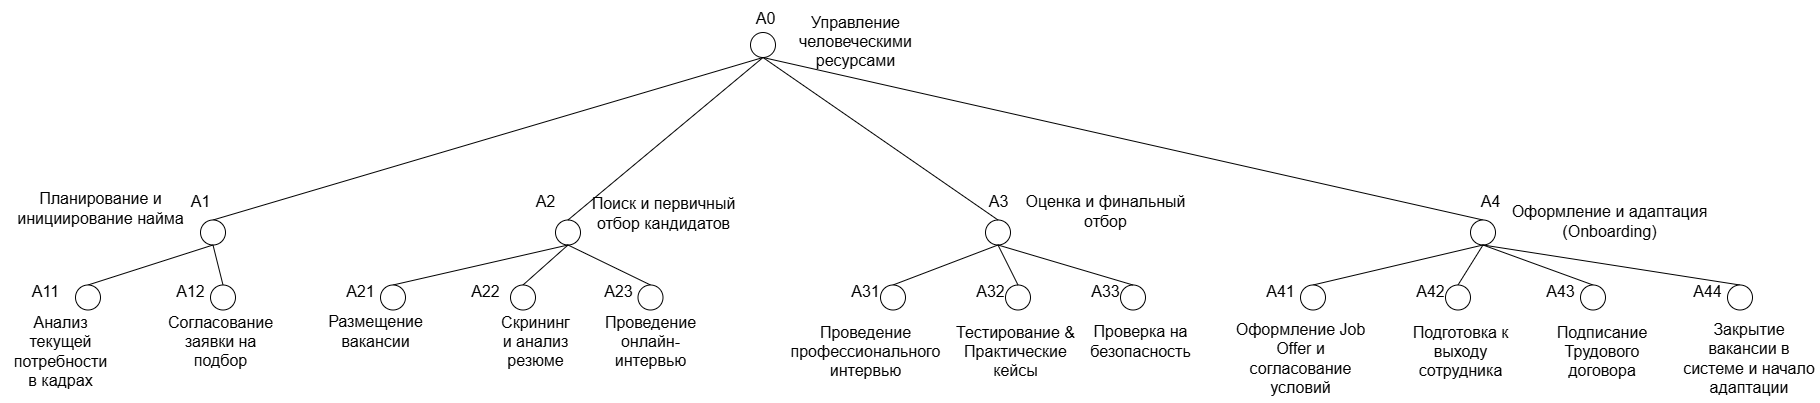

The diagram above was exported from draw.io. Its source (the exported page's mxGraphModel, read from the mxfile embedded in the PNG):
<mxGraphModel dx="3453" dy="837" grid="1" gridSize="10" guides="1" tooltips="1" connect="1" arrows="1" fold="1" page="1" pageScale="1" pageWidth="850" pageHeight="1100" math="0" shadow="0">
  <root>
    <mxCell id="0" />
    <mxCell id="1" parent="0" />
    <mxCell id="3wL9LuBv3uLARcU17xyb-1" value="" style="ellipse;whiteSpace=wrap;html=1;aspect=fixed;" vertex="1" parent="1">
      <mxGeometry x="-160" y="80" width="25" height="25" as="geometry" />
    </mxCell>
    <mxCell id="3wL9LuBv3uLARcU17xyb-5" value="" style="endArrow=none;html=1;rounded=0;fontSize=12;startSize=8;endSize=8;curved=1;exitX=0.5;exitY=0;exitDx=0;exitDy=0;entryX=0.5;entryY=1;entryDx=0;entryDy=0;" edge="1" parent="1" source="3wL9LuBv3uLARcU17xyb-6" target="3wL9LuBv3uLARcU17xyb-1">
      <mxGeometry width="50" height="50" relative="1" as="geometry">
        <mxPoint x="-270" y="160" as="sourcePoint" />
        <mxPoint x="-160" y="110" as="targetPoint" />
      </mxGeometry>
    </mxCell>
    <mxCell id="3wL9LuBv3uLARcU17xyb-6" value="" style="ellipse;whiteSpace=wrap;html=1;aspect=fixed;" vertex="1" parent="1">
      <mxGeometry x="-710" y="267.5" width="25" height="25" as="geometry" />
    </mxCell>
    <mxCell id="3wL9LuBv3uLARcU17xyb-7" value="А1" style="text;strokeColor=none;fillColor=none;html=1;align=center;verticalAlign=middle;whiteSpace=wrap;rounded=0;fontSize=16;" vertex="1" parent="1">
      <mxGeometry x="-740" y="232.5" width="60" height="30" as="geometry" />
    </mxCell>
    <mxCell id="3wL9LuBv3uLARcU17xyb-8" value="А0" style="text;strokeColor=none;fillColor=none;html=1;align=center;verticalAlign=middle;whiteSpace=wrap;rounded=0;fontSize=16;" vertex="1" parent="1">
      <mxGeometry x="-175" y="50" width="60" height="30" as="geometry" />
    </mxCell>
    <mxCell id="3wL9LuBv3uLARcU17xyb-10" value="Планирование и инициирование найма" style="text;strokeColor=none;fillColor=none;html=1;align=center;verticalAlign=middle;whiteSpace=wrap;rounded=0;fontSize=16;" vertex="1" parent="1">
      <mxGeometry x="-910" y="222.5" width="200" height="65" as="geometry" />
    </mxCell>
    <mxCell id="3wL9LuBv3uLARcU17xyb-11" value="Управление человеческими ресурсами " style="text;strokeColor=none;fillColor=none;html=1;align=center;verticalAlign=middle;whiteSpace=wrap;rounded=0;fontSize=16;" vertex="1" parent="1">
      <mxGeometry x="-125" y="47.5" width="140" height="80" as="geometry" />
    </mxCell>
    <mxCell id="3wL9LuBv3uLARcU17xyb-12" value="" style="endArrow=none;html=1;rounded=0;fontSize=12;startSize=8;endSize=8;curved=1;entryX=0.5;entryY=1;entryDx=0;entryDy=0;exitX=0.5;exitY=0;exitDx=0;exitDy=0;" edge="1" parent="1" source="3wL9LuBv3uLARcU17xyb-13" target="3wL9LuBv3uLARcU17xyb-6">
      <mxGeometry width="50" height="50" relative="1" as="geometry">
        <mxPoint x="-812.5" y="357.5" as="sourcePoint" />
        <mxPoint x="-690" y="302.5" as="targetPoint" />
      </mxGeometry>
    </mxCell>
    <mxCell id="3wL9LuBv3uLARcU17xyb-13" value="" style="ellipse;whiteSpace=wrap;html=1;aspect=fixed;" vertex="1" parent="1">
      <mxGeometry x="-835" y="332.5" width="25" height="25" as="geometry" />
    </mxCell>
    <mxCell id="3wL9LuBv3uLARcU17xyb-14" value="А11" style="text;strokeColor=none;fillColor=none;html=1;align=center;verticalAlign=middle;whiteSpace=wrap;rounded=0;fontSize=16;" vertex="1" parent="1">
      <mxGeometry x="-895" y="322.5" width="60" height="30" as="geometry" />
    </mxCell>
    <mxCell id="3wL9LuBv3uLARcU17xyb-15" value="Анализ текущей потребности в кадрах" style="text;strokeColor=none;fillColor=none;html=1;align=center;verticalAlign=middle;whiteSpace=wrap;rounded=0;fontSize=16;" vertex="1" parent="1">
      <mxGeometry x="-900" y="352.5" width="100" height="90" as="geometry" />
    </mxCell>
    <mxCell id="3wL9LuBv3uLARcU17xyb-16" value="" style="endArrow=none;html=1;rounded=0;fontSize=12;startSize=8;endSize=8;curved=1;entryX=0.5;entryY=1;entryDx=0;entryDy=0;exitX=0.5;exitY=0;exitDx=0;exitDy=0;" edge="1" parent="1" source="3wL9LuBv3uLARcU17xyb-17" target="3wL9LuBv3uLARcU17xyb-6">
      <mxGeometry width="50" height="50" relative="1" as="geometry">
        <mxPoint x="-630" y="362.5" as="sourcePoint" />
        <mxPoint x="-510" y="307.5" as="targetPoint" />
      </mxGeometry>
    </mxCell>
    <mxCell id="3wL9LuBv3uLARcU17xyb-17" value="" style="ellipse;whiteSpace=wrap;html=1;aspect=fixed;" vertex="1" parent="1">
      <mxGeometry x="-700" y="332.5" width="25" height="25" as="geometry" />
    </mxCell>
    <mxCell id="3wL9LuBv3uLARcU17xyb-18" value="А12" style="text;strokeColor=none;fillColor=none;html=1;align=center;verticalAlign=middle;whiteSpace=wrap;rounded=0;fontSize=16;" vertex="1" parent="1">
      <mxGeometry x="-750" y="322.5" width="60" height="30" as="geometry" />
    </mxCell>
    <mxCell id="3wL9LuBv3uLARcU17xyb-19" value="Согласование заявки на подбор" style="text;strokeColor=none;fillColor=none;html=1;align=center;verticalAlign=middle;whiteSpace=wrap;rounded=0;fontSize=16;" vertex="1" parent="1">
      <mxGeometry x="-740" y="342.5" width="100" height="90" as="geometry" />
    </mxCell>
    <mxCell id="3wL9LuBv3uLARcU17xyb-21" value="" style="ellipse;whiteSpace=wrap;html=1;aspect=fixed;" vertex="1" parent="1">
      <mxGeometry x="-355" y="267.5" width="25" height="25" as="geometry" />
    </mxCell>
    <mxCell id="3wL9LuBv3uLARcU17xyb-22" value="А2" style="text;strokeColor=none;fillColor=none;html=1;align=center;verticalAlign=middle;whiteSpace=wrap;rounded=0;fontSize=16;" vertex="1" parent="1">
      <mxGeometry x="-395" y="232.5" width="60" height="30" as="geometry" />
    </mxCell>
    <mxCell id="3wL9LuBv3uLARcU17xyb-23" value="" style="endArrow=none;html=1;rounded=0;fontSize=12;startSize=8;endSize=8;curved=1;exitX=0.5;exitY=0;exitDx=0;exitDy=0;entryX=0.5;entryY=1;entryDx=0;entryDy=0;" edge="1" parent="1" source="3wL9LuBv3uLARcU17xyb-21" target="3wL9LuBv3uLARcU17xyb-1">
      <mxGeometry width="50" height="50" relative="1" as="geometry">
        <mxPoint x="-200" y="155" as="sourcePoint" />
        <mxPoint x="-150" y="110" as="targetPoint" />
      </mxGeometry>
    </mxCell>
    <mxCell id="3wL9LuBv3uLARcU17xyb-24" value="Поиск и первичный отбор кандидатов" style="text;strokeColor=none;fillColor=none;html=1;align=center;verticalAlign=middle;whiteSpace=wrap;rounded=0;fontSize=16;" vertex="1" parent="1">
      <mxGeometry x="-322.5" y="220" width="150" height="80" as="geometry" />
    </mxCell>
    <mxCell id="3wL9LuBv3uLARcU17xyb-74" value="Размещение вакансии" style="text;strokeColor=none;fillColor=none;html=1;align=center;verticalAlign=middle;whiteSpace=wrap;rounded=0;fontSize=16;" vertex="1" parent="1">
      <mxGeometry x="-590" y="357.5" width="110" height="40" as="geometry" />
    </mxCell>
    <mxCell id="3wL9LuBv3uLARcU17xyb-75" value="" style="endArrow=none;html=1;rounded=0;fontSize=12;startSize=8;endSize=8;curved=1;entryX=0.5;entryY=1;entryDx=0;entryDy=0;exitX=0.5;exitY=0;exitDx=0;exitDy=0;" edge="1" parent="1" source="3wL9LuBv3uLARcU17xyb-76" target="3wL9LuBv3uLARcU17xyb-21">
      <mxGeometry width="50" height="50" relative="1" as="geometry">
        <mxPoint x="-380" y="332.5" as="sourcePoint" />
        <mxPoint x="-340" y="285" as="targetPoint" />
      </mxGeometry>
    </mxCell>
    <mxCell id="3wL9LuBv3uLARcU17xyb-76" value="" style="ellipse;whiteSpace=wrap;html=1;aspect=fixed;" vertex="1" parent="1">
      <mxGeometry x="-530" y="332.5" width="25" height="25" as="geometry" />
    </mxCell>
    <mxCell id="3wL9LuBv3uLARcU17xyb-77" value="А21" style="text;strokeColor=none;fillColor=none;html=1;align=center;verticalAlign=middle;whiteSpace=wrap;rounded=0;fontSize=16;" vertex="1" parent="1">
      <mxGeometry x="-580" y="322.5" width="60" height="30" as="geometry" />
    </mxCell>
    <mxCell id="3wL9LuBv3uLARcU17xyb-78" value="" style="endArrow=none;html=1;rounded=0;fontSize=12;startSize=8;endSize=8;curved=1;exitX=0.5;exitY=0;exitDx=0;exitDy=0;entryX=0.5;entryY=1;entryDx=0;entryDy=0;" edge="1" parent="1" source="3wL9LuBv3uLARcU17xyb-79" target="3wL9LuBv3uLARcU17xyb-21">
      <mxGeometry width="50" height="50" relative="1" as="geometry">
        <mxPoint x="-297.5" y="345" as="sourcePoint" />
        <mxPoint x="-340" y="312.5" as="targetPoint" />
      </mxGeometry>
    </mxCell>
    <mxCell id="3wL9LuBv3uLARcU17xyb-79" value="" style="ellipse;whiteSpace=wrap;html=1;aspect=fixed;" vertex="1" parent="1">
      <mxGeometry x="-400" y="332.5" width="25" height="25" as="geometry" />
    </mxCell>
    <mxCell id="3wL9LuBv3uLARcU17xyb-80" style="edgeStyle=none;curved=1;rounded=0;orthogonalLoop=1;jettySize=auto;html=1;exitX=0.5;exitY=0;exitDx=0;exitDy=0;fontSize=12;startSize=8;endSize=8;" edge="1" parent="1" source="3wL9LuBv3uLARcU17xyb-19" target="3wL9LuBv3uLARcU17xyb-19">
      <mxGeometry relative="1" as="geometry" />
    </mxCell>
    <mxCell id="3wL9LuBv3uLARcU17xyb-82" value="А22" style="text;strokeColor=none;fillColor=none;html=1;align=center;verticalAlign=middle;whiteSpace=wrap;rounded=0;fontSize=16;" vertex="1" parent="1">
      <mxGeometry x="-455" y="322.5" width="60" height="30" as="geometry" />
    </mxCell>
    <mxCell id="3wL9LuBv3uLARcU17xyb-83" value="Скрининг и анализ резюме" style="text;strokeColor=none;fillColor=none;html=1;align=center;verticalAlign=middle;whiteSpace=wrap;rounded=0;fontSize=16;" vertex="1" parent="1">
      <mxGeometry x="-410" y="357.5" width="70" height="60" as="geometry" />
    </mxCell>
    <mxCell id="3wL9LuBv3uLARcU17xyb-84" value="" style="endArrow=none;html=1;rounded=0;fontSize=12;startSize=8;endSize=8;curved=1;exitX=0.5;exitY=0;exitDx=0;exitDy=0;entryX=0.5;entryY=1;entryDx=0;entryDy=0;" edge="1" parent="1" source="3wL9LuBv3uLARcU17xyb-85" target="3wL9LuBv3uLARcU17xyb-21">
      <mxGeometry width="50" height="50" relative="1" as="geometry">
        <mxPoint x="-175.5" y="392" as="sourcePoint" />
        <mxPoint x="-330" y="292.5" as="targetPoint" />
      </mxGeometry>
    </mxCell>
    <mxCell id="3wL9LuBv3uLARcU17xyb-85" value="" style="ellipse;whiteSpace=wrap;html=1;aspect=fixed;" vertex="1" parent="1">
      <mxGeometry x="-272.5" y="332.5" width="25" height="25" as="geometry" />
    </mxCell>
    <mxCell id="3wL9LuBv3uLARcU17xyb-86" value="Проведение онлайн-интервью" style="text;strokeColor=none;fillColor=none;html=1;align=center;verticalAlign=middle;whiteSpace=wrap;rounded=0;fontSize=16;" vertex="1" parent="1">
      <mxGeometry x="-315" y="352.5" width="110" height="70" as="geometry" />
    </mxCell>
    <mxCell id="3wL9LuBv3uLARcU17xyb-87" value="А23" style="text;strokeColor=none;fillColor=none;html=1;align=center;verticalAlign=middle;whiteSpace=wrap;rounded=0;fontSize=16;" vertex="1" parent="1">
      <mxGeometry x="-322.5" y="322.5" width="60" height="30" as="geometry" />
    </mxCell>
    <mxCell id="3wL9LuBv3uLARcU17xyb-88" value="" style="ellipse;whiteSpace=wrap;html=1;aspect=fixed;" vertex="1" parent="1">
      <mxGeometry x="75" y="267.5" width="25" height="25" as="geometry" />
    </mxCell>
    <mxCell id="3wL9LuBv3uLARcU17xyb-89" value="" style="endArrow=none;html=1;rounded=0;fontSize=12;startSize=8;endSize=8;curved=1;exitX=0.5;exitY=0;exitDx=0;exitDy=0;entryX=0.5;entryY=1;entryDx=0;entryDy=0;" edge="1" parent="1" source="3wL9LuBv3uLARcU17xyb-88" target="3wL9LuBv3uLARcU17xyb-1">
      <mxGeometry width="50" height="50" relative="1" as="geometry">
        <mxPoint x="150" y="225" as="sourcePoint" />
        <mxPoint x="-140" y="120" as="targetPoint" />
      </mxGeometry>
    </mxCell>
    <mxCell id="3wL9LuBv3uLARcU17xyb-90" value="А3" style="text;strokeColor=none;fillColor=none;html=1;align=center;verticalAlign=middle;whiteSpace=wrap;rounded=0;fontSize=16;" vertex="1" parent="1">
      <mxGeometry x="57.5" y="232.5" width="60" height="30" as="geometry" />
    </mxCell>
    <mxCell id="3wL9LuBv3uLARcU17xyb-91" value="Оценка и финальный отбор" style="text;strokeColor=none;fillColor=none;html=1;align=center;verticalAlign=middle;whiteSpace=wrap;rounded=0;fontSize=16;" vertex="1" parent="1">
      <mxGeometry x="110" y="222.5" width="170" height="70" as="geometry" />
    </mxCell>
    <mxCell id="3wL9LuBv3uLARcU17xyb-92" value="" style="endArrow=none;html=1;rounded=0;fontSize=12;startSize=8;endSize=8;curved=1;entryX=0.5;entryY=1;entryDx=0;entryDy=0;exitX=0.5;exitY=0;exitDx=0;exitDy=0;" edge="1" parent="1" source="3wL9LuBv3uLARcU17xyb-94" target="3wL9LuBv3uLARcU17xyb-88">
      <mxGeometry width="50" height="50" relative="1" as="geometry">
        <mxPoint x="25" y="367.5" as="sourcePoint" />
        <mxPoint x="75" y="317.5" as="targetPoint" />
      </mxGeometry>
    </mxCell>
    <mxCell id="3wL9LuBv3uLARcU17xyb-94" value="" style="ellipse;whiteSpace=wrap;html=1;aspect=fixed;" vertex="1" parent="1">
      <mxGeometry x="-30" y="332.5" width="25" height="25" as="geometry" />
    </mxCell>
    <mxCell id="3wL9LuBv3uLARcU17xyb-95" value="A31" style="text;strokeColor=none;fillColor=none;html=1;align=center;verticalAlign=middle;whiteSpace=wrap;rounded=0;fontSize=16;" vertex="1" parent="1">
      <mxGeometry x="-75" y="322.5" width="60" height="30" as="geometry" />
    </mxCell>
    <mxCell id="3wL9LuBv3uLARcU17xyb-96" value="Проведение профессионального интервью" style="text;strokeColor=none;fillColor=none;html=1;align=center;verticalAlign=middle;whiteSpace=wrap;rounded=0;fontSize=16;" vertex="1" parent="1">
      <mxGeometry x="-125" y="362.5" width="160" height="70" as="geometry" />
    </mxCell>
    <mxCell id="3wL9LuBv3uLARcU17xyb-97" value="" style="ellipse;whiteSpace=wrap;html=1;aspect=fixed;" vertex="1" parent="1">
      <mxGeometry x="95" y="332.5" width="25" height="25" as="geometry" />
    </mxCell>
    <mxCell id="3wL9LuBv3uLARcU17xyb-98" value="A32" style="text;strokeColor=none;fillColor=none;html=1;align=center;verticalAlign=middle;whiteSpace=wrap;rounded=0;fontSize=16;" vertex="1" parent="1">
      <mxGeometry x="50" y="322.5" width="60" height="30" as="geometry" />
    </mxCell>
    <mxCell id="3wL9LuBv3uLARcU17xyb-100" value="Тестирование &amp;amp; Практические кейсы" style="text;strokeColor=none;fillColor=none;html=1;align=center;verticalAlign=middle;whiteSpace=wrap;rounded=0;fontSize=16;" vertex="1" parent="1">
      <mxGeometry x="35" y="352.5" width="140" height="90" as="geometry" />
    </mxCell>
    <mxCell id="3wL9LuBv3uLARcU17xyb-101" value="" style="endArrow=none;html=1;rounded=0;fontSize=12;startSize=8;endSize=8;curved=1;exitX=0.5;exitY=0;exitDx=0;exitDy=0;entryX=0.5;entryY=1;entryDx=0;entryDy=0;" edge="1" parent="1" source="3wL9LuBv3uLARcU17xyb-97" target="3wL9LuBv3uLARcU17xyb-88">
      <mxGeometry width="50" height="50" relative="1" as="geometry">
        <mxPoint x="145" y="342.5" as="sourcePoint" />
        <mxPoint x="135" y="322.5" as="targetPoint" />
      </mxGeometry>
    </mxCell>
    <mxCell id="3wL9LuBv3uLARcU17xyb-104" value="A33" style="text;strokeColor=none;fillColor=none;html=1;align=center;verticalAlign=middle;whiteSpace=wrap;rounded=0;fontSize=16;" vertex="1" parent="1">
      <mxGeometry x="165" y="323.75" width="60" height="27.5" as="geometry" />
    </mxCell>
    <mxCell id="3wL9LuBv3uLARcU17xyb-105" value="" style="ellipse;whiteSpace=wrap;html=1;aspect=fixed;" vertex="1" parent="1">
      <mxGeometry x="210" y="332.5" width="25" height="25" as="geometry" />
    </mxCell>
    <mxCell id="3wL9LuBv3uLARcU17xyb-106" value="" style="endArrow=none;html=1;rounded=0;fontSize=12;startSize=8;endSize=8;curved=1;entryX=0.5;entryY=1;entryDx=0;entryDy=0;exitX=0.5;exitY=0;exitDx=0;exitDy=0;" edge="1" parent="1" source="3wL9LuBv3uLARcU17xyb-105" target="3wL9LuBv3uLARcU17xyb-88">
      <mxGeometry width="50" height="50" relative="1" as="geometry">
        <mxPoint x="225" y="352.5" as="sourcePoint" />
        <mxPoint x="275" y="302.5" as="targetPoint" />
      </mxGeometry>
    </mxCell>
    <mxCell id="3wL9LuBv3uLARcU17xyb-107" value="Проверка на безопасность" style="text;strokeColor=none;fillColor=none;html=1;align=center;verticalAlign=middle;whiteSpace=wrap;rounded=0;fontSize=16;" vertex="1" parent="1">
      <mxGeometry x="180" y="360" width="100" height="55" as="geometry" />
    </mxCell>
    <mxCell id="3wL9LuBv3uLARcU17xyb-108" value="" style="endArrow=none;html=1;rounded=0;fontSize=12;startSize=8;endSize=8;curved=1;entryX=0.5;entryY=1;entryDx=0;entryDy=0;exitX=0.5;exitY=0;exitDx=0;exitDy=0;" edge="1" parent="1" source="3wL9LuBv3uLARcU17xyb-109" target="3wL9LuBv3uLARcU17xyb-1">
      <mxGeometry width="50" height="50" relative="1" as="geometry">
        <mxPoint x="570" y="240" as="sourcePoint" />
        <mxPoint x="-140" y="140" as="targetPoint" />
      </mxGeometry>
    </mxCell>
    <mxCell id="3wL9LuBv3uLARcU17xyb-109" value="" style="ellipse;whiteSpace=wrap;html=1;aspect=fixed;" vertex="1" parent="1">
      <mxGeometry x="560" y="267.5" width="25" height="25" as="geometry" />
    </mxCell>
    <mxCell id="3wL9LuBv3uLARcU17xyb-111" value="А4" style="text;strokeColor=none;fillColor=none;html=1;align=center;verticalAlign=middle;whiteSpace=wrap;rounded=0;fontSize=16;" vertex="1" parent="1">
      <mxGeometry x="550" y="232.5" width="60" height="30" as="geometry" />
    </mxCell>
    <mxCell id="3wL9LuBv3uLARcU17xyb-112" value="Оформление и адаптация (Onboarding)" style="text;strokeColor=none;fillColor=none;html=1;align=center;verticalAlign=middle;whiteSpace=wrap;rounded=0;fontSize=16;" vertex="1" parent="1">
      <mxGeometry x="590" y="232.5" width="217.5" height="70" as="geometry" />
    </mxCell>
    <mxCell id="3wL9LuBv3uLARcU17xyb-113" value="" style="endArrow=none;html=1;rounded=0;fontSize=12;startSize=8;endSize=8;curved=1;entryX=0.5;entryY=1;entryDx=0;entryDy=0;exitX=0.5;exitY=0;exitDx=0;exitDy=0;" edge="1" parent="1" source="3wL9LuBv3uLARcU17xyb-114" target="3wL9LuBv3uLARcU17xyb-109">
      <mxGeometry width="50" height="50" relative="1" as="geometry">
        <mxPoint x="510" y="370" as="sourcePoint" />
        <mxPoint x="560" y="320" as="targetPoint" />
      </mxGeometry>
    </mxCell>
    <mxCell id="3wL9LuBv3uLARcU17xyb-114" value="" style="ellipse;whiteSpace=wrap;html=1;aspect=fixed;" vertex="1" parent="1">
      <mxGeometry x="390" y="332.5" width="25" height="25" as="geometry" />
    </mxCell>
    <mxCell id="3wL9LuBv3uLARcU17xyb-115" value="A41" style="text;strokeColor=none;fillColor=none;html=1;align=center;verticalAlign=middle;whiteSpace=wrap;rounded=0;fontSize=16;" vertex="1" parent="1">
      <mxGeometry x="340" y="323.75" width="60" height="27.5" as="geometry" />
    </mxCell>
    <mxCell id="3wL9LuBv3uLARcU17xyb-116" value="Оформление Job Offer и согласование условий" style="text;strokeColor=none;fillColor=none;html=1;align=center;verticalAlign=middle;whiteSpace=wrap;rounded=0;fontSize=16;" vertex="1" parent="1">
      <mxGeometry x="320" y="360" width="140" height="90" as="geometry" />
    </mxCell>
    <mxCell id="3wL9LuBv3uLARcU17xyb-117" value="Подготовка к выходу сотрудника" style="text;strokeColor=none;fillColor=none;html=1;align=center;verticalAlign=middle;whiteSpace=wrap;rounded=0;fontSize=16;" vertex="1" parent="1">
      <mxGeometry x="480" y="352.5" width="140" height="90" as="geometry" />
    </mxCell>
    <mxCell id="3wL9LuBv3uLARcU17xyb-118" value="" style="endArrow=none;html=1;rounded=0;fontSize=12;startSize=8;endSize=8;curved=1;entryX=0.5;entryY=1;entryDx=0;entryDy=0;exitX=0.5;exitY=0;exitDx=0;exitDy=0;" edge="1" parent="1" source="3wL9LuBv3uLARcU17xyb-119" target="3wL9LuBv3uLARcU17xyb-109">
      <mxGeometry width="50" height="50" relative="1" as="geometry">
        <mxPoint x="520" y="352.5" as="sourcePoint" />
        <mxPoint x="570" y="302.5" as="targetPoint" />
      </mxGeometry>
    </mxCell>
    <mxCell id="3wL9LuBv3uLARcU17xyb-119" value="" style="ellipse;whiteSpace=wrap;html=1;aspect=fixed;" vertex="1" parent="1">
      <mxGeometry x="535" y="332.5" width="25" height="25" as="geometry" />
    </mxCell>
    <mxCell id="3wL9LuBv3uLARcU17xyb-120" value="A42" style="text;strokeColor=none;fillColor=none;html=1;align=center;verticalAlign=middle;whiteSpace=wrap;rounded=0;fontSize=16;" vertex="1" parent="1">
      <mxGeometry x="490" y="323.75" width="60" height="27.5" as="geometry" />
    </mxCell>
    <mxCell id="3wL9LuBv3uLARcU17xyb-121" value="" style="endArrow=none;html=1;rounded=0;fontSize=12;startSize=8;endSize=8;curved=1;entryX=0.5;entryY=1;entryDx=0;entryDy=0;exitX=0.5;exitY=0;exitDx=0;exitDy=0;" edge="1" parent="1" source="3wL9LuBv3uLARcU17xyb-122" target="3wL9LuBv3uLARcU17xyb-109">
      <mxGeometry width="50" height="50" relative="1" as="geometry">
        <mxPoint x="600" y="370" as="sourcePoint" />
        <mxPoint x="570" y="290" as="targetPoint" />
      </mxGeometry>
    </mxCell>
    <mxCell id="3wL9LuBv3uLARcU17xyb-122" value="" style="ellipse;whiteSpace=wrap;html=1;aspect=fixed;" vertex="1" parent="1">
      <mxGeometry x="670" y="332.5" width="25" height="25" as="geometry" />
    </mxCell>
    <mxCell id="3wL9LuBv3uLARcU17xyb-123" value="A43" style="text;strokeColor=none;fillColor=none;html=1;align=center;verticalAlign=middle;whiteSpace=wrap;rounded=0;fontSize=16;" vertex="1" parent="1">
      <mxGeometry x="620" y="323.75" width="60" height="27.5" as="geometry" />
    </mxCell>
    <mxCell id="3wL9LuBv3uLARcU17xyb-124" value="Подписание Трудового договора" style="text;strokeColor=none;fillColor=none;html=1;align=center;verticalAlign=middle;whiteSpace=wrap;rounded=0;fontSize=16;" vertex="1" parent="1">
      <mxGeometry x="620" y="362.5" width="142.5" height="70" as="geometry" />
    </mxCell>
    <mxCell id="3wL9LuBv3uLARcU17xyb-125" value="" style="endArrow=none;html=1;rounded=0;fontSize=12;startSize=8;endSize=8;curved=1;exitX=0.5;exitY=0;exitDx=0;exitDy=0;entryX=0.5;entryY=1;entryDx=0;entryDy=0;" edge="1" parent="1" source="3wL9LuBv3uLARcU17xyb-126" target="3wL9LuBv3uLARcU17xyb-109">
      <mxGeometry width="50" height="50" relative="1" as="geometry">
        <mxPoint x="747" y="370" as="sourcePoint" />
        <mxPoint x="750" y="330" as="targetPoint" />
      </mxGeometry>
    </mxCell>
    <mxCell id="3wL9LuBv3uLARcU17xyb-126" value="" style="ellipse;whiteSpace=wrap;html=1;aspect=fixed;" vertex="1" parent="1">
      <mxGeometry x="817" y="332.5" width="25" height="25" as="geometry" />
    </mxCell>
    <mxCell id="3wL9LuBv3uLARcU17xyb-127" value="A44" style="text;strokeColor=none;fillColor=none;html=1;align=center;verticalAlign=middle;whiteSpace=wrap;rounded=0;fontSize=16;" vertex="1" parent="1">
      <mxGeometry x="767" y="323.75" width="60" height="27.5" as="geometry" />
    </mxCell>
    <mxCell id="3wL9LuBv3uLARcU17xyb-128" value="&lt;b&gt;&lt;/b&gt;Закрытие вакансии в системе и начало адаптации" style="text;strokeColor=none;fillColor=none;html=1;align=center;verticalAlign=middle;whiteSpace=wrap;rounded=0;fontSize=16;" vertex="1" parent="1">
      <mxGeometry x="767" y="370" width="142.5" height="70" as="geometry" />
    </mxCell>
  </root>
</mxGraphModel>